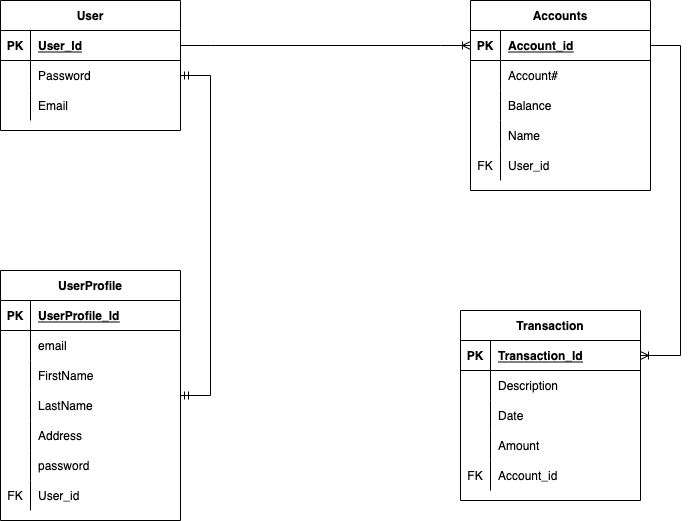

The diagram above was exported from draw.io. Its source (the exported page's mxGraphModel, read from the mxfile embedded in the PNG):
<mxGraphModel dx="883" dy="511" grid="1" gridSize="10" guides="1" tooltips="1" connect="1" arrows="1" fold="1" page="1" pageScale="1" pageWidth="850" pageHeight="1100" math="0" shadow="0">
  <root>
    <mxCell id="0" />
    <mxCell id="1" parent="0" />
    <mxCell id="I6-c8cCpMygJ-d88g6_K-5" value="User" style="shape=table;startSize=30;container=1;collapsible=1;childLayout=tableLayout;fixedRows=1;rowLines=0;fontStyle=1;align=center;resizeLast=1;" vertex="1" parent="1">
      <mxGeometry x="40" y="20" width="180" height="130" as="geometry" />
    </mxCell>
    <mxCell id="I6-c8cCpMygJ-d88g6_K-6" value="" style="shape=partialRectangle;collapsible=0;dropTarget=0;pointerEvents=0;fillColor=none;top=0;left=0;bottom=1;right=0;points=[[0,0.5],[1,0.5]];portConstraint=eastwest;" vertex="1" parent="I6-c8cCpMygJ-d88g6_K-5">
      <mxGeometry y="30" width="180" height="30" as="geometry" />
    </mxCell>
    <mxCell id="I6-c8cCpMygJ-d88g6_K-7" value="PK" style="shape=partialRectangle;connectable=0;fillColor=none;top=0;left=0;bottom=0;right=0;fontStyle=1;overflow=hidden;" vertex="1" parent="I6-c8cCpMygJ-d88g6_K-6">
      <mxGeometry width="30" height="30" as="geometry">
        <mxRectangle width="30" height="30" as="alternateBounds" />
      </mxGeometry>
    </mxCell>
    <mxCell id="I6-c8cCpMygJ-d88g6_K-8" value="User_Id" style="shape=partialRectangle;connectable=0;fillColor=none;top=0;left=0;bottom=0;right=0;align=left;spacingLeft=6;fontStyle=5;overflow=hidden;" vertex="1" parent="I6-c8cCpMygJ-d88g6_K-6">
      <mxGeometry x="30" width="150" height="30" as="geometry">
        <mxRectangle width="150" height="30" as="alternateBounds" />
      </mxGeometry>
    </mxCell>
    <mxCell id="I6-c8cCpMygJ-d88g6_K-62" value="" style="shape=partialRectangle;collapsible=0;dropTarget=0;pointerEvents=0;fillColor=none;top=0;left=0;bottom=0;right=0;points=[[0,0.5],[1,0.5]];portConstraint=eastwest;" vertex="1" parent="I6-c8cCpMygJ-d88g6_K-5">
      <mxGeometry y="60" width="180" height="30" as="geometry" />
    </mxCell>
    <mxCell id="I6-c8cCpMygJ-d88g6_K-63" value="" style="shape=partialRectangle;connectable=0;fillColor=none;top=0;left=0;bottom=0;right=0;editable=1;overflow=hidden;" vertex="1" parent="I6-c8cCpMygJ-d88g6_K-62">
      <mxGeometry width="30" height="30" as="geometry">
        <mxRectangle width="30" height="30" as="alternateBounds" />
      </mxGeometry>
    </mxCell>
    <mxCell id="I6-c8cCpMygJ-d88g6_K-64" value="Password" style="shape=partialRectangle;connectable=0;fillColor=none;top=0;left=0;bottom=0;right=0;align=left;spacingLeft=6;overflow=hidden;" vertex="1" parent="I6-c8cCpMygJ-d88g6_K-62">
      <mxGeometry x="30" width="150" height="30" as="geometry">
        <mxRectangle width="150" height="30" as="alternateBounds" />
      </mxGeometry>
    </mxCell>
    <mxCell id="I6-c8cCpMygJ-d88g6_K-65" value="" style="shape=partialRectangle;collapsible=0;dropTarget=0;pointerEvents=0;fillColor=none;top=0;left=0;bottom=0;right=0;points=[[0,0.5],[1,0.5]];portConstraint=eastwest;" vertex="1" parent="I6-c8cCpMygJ-d88g6_K-5">
      <mxGeometry y="90" width="180" height="30" as="geometry" />
    </mxCell>
    <mxCell id="I6-c8cCpMygJ-d88g6_K-66" value="" style="shape=partialRectangle;connectable=0;fillColor=none;top=0;left=0;bottom=0;right=0;editable=1;overflow=hidden;" vertex="1" parent="I6-c8cCpMygJ-d88g6_K-65">
      <mxGeometry width="30" height="30" as="geometry">
        <mxRectangle width="30" height="30" as="alternateBounds" />
      </mxGeometry>
    </mxCell>
    <mxCell id="I6-c8cCpMygJ-d88g6_K-67" value="Email" style="shape=partialRectangle;connectable=0;fillColor=none;top=0;left=0;bottom=0;right=0;align=left;spacingLeft=6;overflow=hidden;" vertex="1" parent="I6-c8cCpMygJ-d88g6_K-65">
      <mxGeometry x="30" width="150" height="30" as="geometry">
        <mxRectangle width="150" height="30" as="alternateBounds" />
      </mxGeometry>
    </mxCell>
    <mxCell id="I6-c8cCpMygJ-d88g6_K-18" value="Accounts" style="shape=table;startSize=30;container=1;collapsible=1;childLayout=tableLayout;fixedRows=1;rowLines=0;fontStyle=1;align=center;resizeLast=1;" vertex="1" parent="1">
      <mxGeometry x="510" y="20" width="180" height="190" as="geometry" />
    </mxCell>
    <mxCell id="I6-c8cCpMygJ-d88g6_K-19" value="" style="shape=partialRectangle;collapsible=0;dropTarget=0;pointerEvents=0;fillColor=none;top=0;left=0;bottom=1;right=0;points=[[0,0.5],[1,0.5]];portConstraint=eastwest;" vertex="1" parent="I6-c8cCpMygJ-d88g6_K-18">
      <mxGeometry y="30" width="180" height="30" as="geometry" />
    </mxCell>
    <mxCell id="I6-c8cCpMygJ-d88g6_K-20" value="PK" style="shape=partialRectangle;connectable=0;fillColor=none;top=0;left=0;bottom=0;right=0;fontStyle=1;overflow=hidden;" vertex="1" parent="I6-c8cCpMygJ-d88g6_K-19">
      <mxGeometry width="30" height="30" as="geometry">
        <mxRectangle width="30" height="30" as="alternateBounds" />
      </mxGeometry>
    </mxCell>
    <mxCell id="I6-c8cCpMygJ-d88g6_K-21" value="Account_id" style="shape=partialRectangle;connectable=0;fillColor=none;top=0;left=0;bottom=0;right=0;align=left;spacingLeft=6;fontStyle=5;overflow=hidden;" vertex="1" parent="I6-c8cCpMygJ-d88g6_K-19">
      <mxGeometry x="30" width="150" height="30" as="geometry">
        <mxRectangle width="150" height="30" as="alternateBounds" />
      </mxGeometry>
    </mxCell>
    <mxCell id="I6-c8cCpMygJ-d88g6_K-28" value="" style="shape=partialRectangle;collapsible=0;dropTarget=0;pointerEvents=0;fillColor=none;top=0;left=0;bottom=0;right=0;points=[[0,0.5],[1,0.5]];portConstraint=eastwest;" vertex="1" parent="I6-c8cCpMygJ-d88g6_K-18">
      <mxGeometry y="60" width="180" height="30" as="geometry" />
    </mxCell>
    <mxCell id="I6-c8cCpMygJ-d88g6_K-29" value="" style="shape=partialRectangle;connectable=0;fillColor=none;top=0;left=0;bottom=0;right=0;editable=1;overflow=hidden;" vertex="1" parent="I6-c8cCpMygJ-d88g6_K-28">
      <mxGeometry width="30" height="30" as="geometry">
        <mxRectangle width="30" height="30" as="alternateBounds" />
      </mxGeometry>
    </mxCell>
    <mxCell id="I6-c8cCpMygJ-d88g6_K-30" value="Account#" style="shape=partialRectangle;connectable=0;fillColor=none;top=0;left=0;bottom=0;right=0;align=left;spacingLeft=6;overflow=hidden;" vertex="1" parent="I6-c8cCpMygJ-d88g6_K-28">
      <mxGeometry x="30" width="150" height="30" as="geometry">
        <mxRectangle width="150" height="30" as="alternateBounds" />
      </mxGeometry>
    </mxCell>
    <mxCell id="I6-c8cCpMygJ-d88g6_K-109" value="" style="shape=partialRectangle;collapsible=0;dropTarget=0;pointerEvents=0;fillColor=none;top=0;left=0;bottom=0;right=0;points=[[0,0.5],[1,0.5]];portConstraint=eastwest;" vertex="1" parent="I6-c8cCpMygJ-d88g6_K-18">
      <mxGeometry y="90" width="180" height="30" as="geometry" />
    </mxCell>
    <mxCell id="I6-c8cCpMygJ-d88g6_K-110" value="" style="shape=partialRectangle;connectable=0;fillColor=none;top=0;left=0;bottom=0;right=0;editable=1;overflow=hidden;" vertex="1" parent="I6-c8cCpMygJ-d88g6_K-109">
      <mxGeometry width="30" height="30" as="geometry">
        <mxRectangle width="30" height="30" as="alternateBounds" />
      </mxGeometry>
    </mxCell>
    <mxCell id="I6-c8cCpMygJ-d88g6_K-111" value="Balance" style="shape=partialRectangle;connectable=0;fillColor=none;top=0;left=0;bottom=0;right=0;align=left;spacingLeft=6;overflow=hidden;" vertex="1" parent="I6-c8cCpMygJ-d88g6_K-109">
      <mxGeometry x="30" width="150" height="30" as="geometry">
        <mxRectangle width="150" height="30" as="alternateBounds" />
      </mxGeometry>
    </mxCell>
    <mxCell id="I6-c8cCpMygJ-d88g6_K-106" value="" style="shape=partialRectangle;collapsible=0;dropTarget=0;pointerEvents=0;fillColor=none;top=0;left=0;bottom=0;right=0;points=[[0,0.5],[1,0.5]];portConstraint=eastwest;" vertex="1" parent="I6-c8cCpMygJ-d88g6_K-18">
      <mxGeometry y="120" width="180" height="30" as="geometry" />
    </mxCell>
    <mxCell id="I6-c8cCpMygJ-d88g6_K-107" value="" style="shape=partialRectangle;connectable=0;fillColor=none;top=0;left=0;bottom=0;right=0;editable=1;overflow=hidden;" vertex="1" parent="I6-c8cCpMygJ-d88g6_K-106">
      <mxGeometry width="30" height="30" as="geometry">
        <mxRectangle width="30" height="30" as="alternateBounds" />
      </mxGeometry>
    </mxCell>
    <mxCell id="I6-c8cCpMygJ-d88g6_K-108" value="Name" style="shape=partialRectangle;connectable=0;fillColor=none;top=0;left=0;bottom=0;right=0;align=left;spacingLeft=6;overflow=hidden;" vertex="1" parent="I6-c8cCpMygJ-d88g6_K-106">
      <mxGeometry x="30" width="150" height="30" as="geometry">
        <mxRectangle width="150" height="30" as="alternateBounds" />
      </mxGeometry>
    </mxCell>
    <mxCell id="I6-c8cCpMygJ-d88g6_K-100" value="" style="shape=partialRectangle;collapsible=0;dropTarget=0;pointerEvents=0;fillColor=none;top=0;left=0;bottom=0;right=0;points=[[0,0.5],[1,0.5]];portConstraint=eastwest;" vertex="1" parent="I6-c8cCpMygJ-d88g6_K-18">
      <mxGeometry y="150" width="180" height="30" as="geometry" />
    </mxCell>
    <mxCell id="I6-c8cCpMygJ-d88g6_K-101" value="FK" style="shape=partialRectangle;connectable=0;fillColor=none;top=0;left=0;bottom=0;right=0;editable=1;overflow=hidden;" vertex="1" parent="I6-c8cCpMygJ-d88g6_K-100">
      <mxGeometry width="30" height="30" as="geometry">
        <mxRectangle width="30" height="30" as="alternateBounds" />
      </mxGeometry>
    </mxCell>
    <mxCell id="I6-c8cCpMygJ-d88g6_K-102" value="User_id" style="shape=partialRectangle;connectable=0;fillColor=none;top=0;left=0;bottom=0;right=0;align=left;spacingLeft=6;overflow=hidden;" vertex="1" parent="I6-c8cCpMygJ-d88g6_K-100">
      <mxGeometry x="30" width="150" height="30" as="geometry">
        <mxRectangle width="150" height="30" as="alternateBounds" />
      </mxGeometry>
    </mxCell>
    <mxCell id="I6-c8cCpMygJ-d88g6_K-47" value="" style="edgeStyle=entityRelationEdgeStyle;fontSize=12;html=1;endArrow=ERoneToMany;rounded=0;exitX=1;exitY=0.5;exitDx=0;exitDy=0;entryX=0;entryY=0.5;entryDx=0;entryDy=0;" edge="1" parent="1" source="I6-c8cCpMygJ-d88g6_K-6" target="I6-c8cCpMygJ-d88g6_K-19">
      <mxGeometry width="100" height="100" relative="1" as="geometry">
        <mxPoint x="210" y="220" as="sourcePoint" />
        <mxPoint x="410" y="60" as="targetPoint" />
      </mxGeometry>
    </mxCell>
    <mxCell id="I6-c8cCpMygJ-d88g6_K-49" value="Transaction" style="shape=table;startSize=30;container=1;collapsible=1;childLayout=tableLayout;fixedRows=1;rowLines=0;fontStyle=1;align=center;resizeLast=1;" vertex="1" parent="1">
      <mxGeometry x="500" y="330" width="180" height="190" as="geometry" />
    </mxCell>
    <mxCell id="I6-c8cCpMygJ-d88g6_K-50" value="" style="shape=partialRectangle;collapsible=0;dropTarget=0;pointerEvents=0;fillColor=none;top=0;left=0;bottom=1;right=0;points=[[0,0.5],[1,0.5]];portConstraint=eastwest;" vertex="1" parent="I6-c8cCpMygJ-d88g6_K-49">
      <mxGeometry y="30" width="180" height="30" as="geometry" />
    </mxCell>
    <mxCell id="I6-c8cCpMygJ-d88g6_K-51" value="PK" style="shape=partialRectangle;connectable=0;fillColor=none;top=0;left=0;bottom=0;right=0;fontStyle=1;overflow=hidden;" vertex="1" parent="I6-c8cCpMygJ-d88g6_K-50">
      <mxGeometry width="30" height="30" as="geometry">
        <mxRectangle width="30" height="30" as="alternateBounds" />
      </mxGeometry>
    </mxCell>
    <mxCell id="I6-c8cCpMygJ-d88g6_K-52" value="Transaction_Id" style="shape=partialRectangle;connectable=0;fillColor=none;top=0;left=0;bottom=0;right=0;align=left;spacingLeft=6;fontStyle=5;overflow=hidden;" vertex="1" parent="I6-c8cCpMygJ-d88g6_K-50">
      <mxGeometry x="30" width="150" height="30" as="geometry">
        <mxRectangle width="150" height="30" as="alternateBounds" />
      </mxGeometry>
    </mxCell>
    <mxCell id="I6-c8cCpMygJ-d88g6_K-53" value="" style="shape=partialRectangle;collapsible=0;dropTarget=0;pointerEvents=0;fillColor=none;top=0;left=0;bottom=0;right=0;points=[[0,0.5],[1,0.5]];portConstraint=eastwest;" vertex="1" parent="I6-c8cCpMygJ-d88g6_K-49">
      <mxGeometry y="60" width="180" height="30" as="geometry" />
    </mxCell>
    <mxCell id="I6-c8cCpMygJ-d88g6_K-54" value="" style="shape=partialRectangle;connectable=0;fillColor=none;top=0;left=0;bottom=0;right=0;editable=1;overflow=hidden;" vertex="1" parent="I6-c8cCpMygJ-d88g6_K-53">
      <mxGeometry width="30" height="30" as="geometry">
        <mxRectangle width="30" height="30" as="alternateBounds" />
      </mxGeometry>
    </mxCell>
    <mxCell id="I6-c8cCpMygJ-d88g6_K-55" value="Description" style="shape=partialRectangle;connectable=0;fillColor=none;top=0;left=0;bottom=0;right=0;align=left;spacingLeft=6;overflow=hidden;" vertex="1" parent="I6-c8cCpMygJ-d88g6_K-53">
      <mxGeometry x="30" width="150" height="30" as="geometry">
        <mxRectangle width="150" height="30" as="alternateBounds" />
      </mxGeometry>
    </mxCell>
    <mxCell id="I6-c8cCpMygJ-d88g6_K-56" value="" style="shape=partialRectangle;collapsible=0;dropTarget=0;pointerEvents=0;fillColor=none;top=0;left=0;bottom=0;right=0;points=[[0,0.5],[1,0.5]];portConstraint=eastwest;" vertex="1" parent="I6-c8cCpMygJ-d88g6_K-49">
      <mxGeometry y="90" width="180" height="30" as="geometry" />
    </mxCell>
    <mxCell id="I6-c8cCpMygJ-d88g6_K-57" value="" style="shape=partialRectangle;connectable=0;fillColor=none;top=0;left=0;bottom=0;right=0;editable=1;overflow=hidden;" vertex="1" parent="I6-c8cCpMygJ-d88g6_K-56">
      <mxGeometry width="30" height="30" as="geometry">
        <mxRectangle width="30" height="30" as="alternateBounds" />
      </mxGeometry>
    </mxCell>
    <mxCell id="I6-c8cCpMygJ-d88g6_K-58" value="Date" style="shape=partialRectangle;connectable=0;fillColor=none;top=0;left=0;bottom=0;right=0;align=left;spacingLeft=6;overflow=hidden;" vertex="1" parent="I6-c8cCpMygJ-d88g6_K-56">
      <mxGeometry x="30" width="150" height="30" as="geometry">
        <mxRectangle width="150" height="30" as="alternateBounds" />
      </mxGeometry>
    </mxCell>
    <mxCell id="I6-c8cCpMygJ-d88g6_K-59" value="" style="shape=partialRectangle;collapsible=0;dropTarget=0;pointerEvents=0;fillColor=none;top=0;left=0;bottom=0;right=0;points=[[0,0.5],[1,0.5]];portConstraint=eastwest;" vertex="1" parent="I6-c8cCpMygJ-d88g6_K-49">
      <mxGeometry y="120" width="180" height="30" as="geometry" />
    </mxCell>
    <mxCell id="I6-c8cCpMygJ-d88g6_K-60" value="" style="shape=partialRectangle;connectable=0;fillColor=none;top=0;left=0;bottom=0;right=0;editable=1;overflow=hidden;" vertex="1" parent="I6-c8cCpMygJ-d88g6_K-59">
      <mxGeometry width="30" height="30" as="geometry">
        <mxRectangle width="30" height="30" as="alternateBounds" />
      </mxGeometry>
    </mxCell>
    <mxCell id="I6-c8cCpMygJ-d88g6_K-61" value="Amount" style="shape=partialRectangle;connectable=0;fillColor=none;top=0;left=0;bottom=0;right=0;align=left;spacingLeft=6;overflow=hidden;" vertex="1" parent="I6-c8cCpMygJ-d88g6_K-59">
      <mxGeometry x="30" width="150" height="30" as="geometry">
        <mxRectangle width="150" height="30" as="alternateBounds" />
      </mxGeometry>
    </mxCell>
    <mxCell id="I6-c8cCpMygJ-d88g6_K-103" value="" style="shape=partialRectangle;collapsible=0;dropTarget=0;pointerEvents=0;fillColor=none;top=0;left=0;bottom=0;right=0;points=[[0,0.5],[1,0.5]];portConstraint=eastwest;" vertex="1" parent="I6-c8cCpMygJ-d88g6_K-49">
      <mxGeometry y="150" width="180" height="30" as="geometry" />
    </mxCell>
    <mxCell id="I6-c8cCpMygJ-d88g6_K-104" value="FK" style="shape=partialRectangle;connectable=0;fillColor=none;top=0;left=0;bottom=0;right=0;editable=1;overflow=hidden;" vertex="1" parent="I6-c8cCpMygJ-d88g6_K-103">
      <mxGeometry width="30" height="30" as="geometry">
        <mxRectangle width="30" height="30" as="alternateBounds" />
      </mxGeometry>
    </mxCell>
    <mxCell id="I6-c8cCpMygJ-d88g6_K-105" value="Account_id" style="shape=partialRectangle;connectable=0;fillColor=none;top=0;left=0;bottom=0;right=0;align=left;spacingLeft=6;overflow=hidden;" vertex="1" parent="I6-c8cCpMygJ-d88g6_K-103">
      <mxGeometry x="30" width="150" height="30" as="geometry">
        <mxRectangle width="150" height="30" as="alternateBounds" />
      </mxGeometry>
    </mxCell>
    <mxCell id="I6-c8cCpMygJ-d88g6_K-84" value="UserProfile" style="shape=table;startSize=30;container=1;collapsible=1;childLayout=tableLayout;fixedRows=1;rowLines=0;fontStyle=1;align=center;resizeLast=1;" vertex="1" parent="1">
      <mxGeometry x="40" y="290" width="180" height="250" as="geometry" />
    </mxCell>
    <mxCell id="I6-c8cCpMygJ-d88g6_K-85" value="" style="shape=partialRectangle;collapsible=0;dropTarget=0;pointerEvents=0;fillColor=none;top=0;left=0;bottom=1;right=0;points=[[0,0.5],[1,0.5]];portConstraint=eastwest;" vertex="1" parent="I6-c8cCpMygJ-d88g6_K-84">
      <mxGeometry y="30" width="180" height="30" as="geometry" />
    </mxCell>
    <mxCell id="I6-c8cCpMygJ-d88g6_K-86" value="PK" style="shape=partialRectangle;connectable=0;fillColor=none;top=0;left=0;bottom=0;right=0;fontStyle=1;overflow=hidden;" vertex="1" parent="I6-c8cCpMygJ-d88g6_K-85">
      <mxGeometry width="30" height="30" as="geometry">
        <mxRectangle width="30" height="30" as="alternateBounds" />
      </mxGeometry>
    </mxCell>
    <mxCell id="I6-c8cCpMygJ-d88g6_K-87" value="UserProfile_Id" style="shape=partialRectangle;connectable=0;fillColor=none;top=0;left=0;bottom=0;right=0;align=left;spacingLeft=6;fontStyle=5;overflow=hidden;" vertex="1" parent="I6-c8cCpMygJ-d88g6_K-85">
      <mxGeometry x="30" width="150" height="30" as="geometry">
        <mxRectangle width="150" height="30" as="alternateBounds" />
      </mxGeometry>
    </mxCell>
    <mxCell id="I6-c8cCpMygJ-d88g6_K-88" value="" style="shape=partialRectangle;collapsible=0;dropTarget=0;pointerEvents=0;fillColor=none;top=0;left=0;bottom=0;right=0;points=[[0,0.5],[1,0.5]];portConstraint=eastwest;" vertex="1" parent="I6-c8cCpMygJ-d88g6_K-84">
      <mxGeometry y="60" width="180" height="30" as="geometry" />
    </mxCell>
    <mxCell id="I6-c8cCpMygJ-d88g6_K-89" value="" style="shape=partialRectangle;connectable=0;fillColor=none;top=0;left=0;bottom=0;right=0;editable=1;overflow=hidden;" vertex="1" parent="I6-c8cCpMygJ-d88g6_K-88">
      <mxGeometry width="30" height="30" as="geometry">
        <mxRectangle width="30" height="30" as="alternateBounds" />
      </mxGeometry>
    </mxCell>
    <mxCell id="I6-c8cCpMygJ-d88g6_K-90" value="email" style="shape=partialRectangle;connectable=0;fillColor=none;top=0;left=0;bottom=0;right=0;align=left;spacingLeft=6;overflow=hidden;" vertex="1" parent="I6-c8cCpMygJ-d88g6_K-88">
      <mxGeometry x="30" width="150" height="30" as="geometry">
        <mxRectangle width="150" height="30" as="alternateBounds" />
      </mxGeometry>
    </mxCell>
    <mxCell id="I6-c8cCpMygJ-d88g6_K-9" value="" style="shape=partialRectangle;collapsible=0;dropTarget=0;pointerEvents=0;fillColor=none;top=0;left=0;bottom=0;right=0;points=[[0,0.5],[1,0.5]];portConstraint=eastwest;" vertex="1" parent="I6-c8cCpMygJ-d88g6_K-84">
      <mxGeometry y="90" width="180" height="30" as="geometry" />
    </mxCell>
    <mxCell id="I6-c8cCpMygJ-d88g6_K-10" value="" style="shape=partialRectangle;connectable=0;fillColor=none;top=0;left=0;bottom=0;right=0;editable=1;overflow=hidden;" vertex="1" parent="I6-c8cCpMygJ-d88g6_K-9">
      <mxGeometry width="30" height="30" as="geometry">
        <mxRectangle width="30" height="30" as="alternateBounds" />
      </mxGeometry>
    </mxCell>
    <mxCell id="I6-c8cCpMygJ-d88g6_K-11" value="FirstName" style="shape=partialRectangle;connectable=0;fillColor=none;top=0;left=0;bottom=0;right=0;align=left;spacingLeft=6;overflow=hidden;" vertex="1" parent="I6-c8cCpMygJ-d88g6_K-9">
      <mxGeometry x="30" width="150" height="30" as="geometry">
        <mxRectangle width="150" height="30" as="alternateBounds" />
      </mxGeometry>
    </mxCell>
    <mxCell id="I6-c8cCpMygJ-d88g6_K-12" value="" style="shape=partialRectangle;collapsible=0;dropTarget=0;pointerEvents=0;fillColor=none;top=0;left=0;bottom=0;right=0;points=[[0,0.5],[1,0.5]];portConstraint=eastwest;" vertex="1" parent="I6-c8cCpMygJ-d88g6_K-84">
      <mxGeometry y="120" width="180" height="30" as="geometry" />
    </mxCell>
    <mxCell id="I6-c8cCpMygJ-d88g6_K-13" value="" style="shape=partialRectangle;connectable=0;fillColor=none;top=0;left=0;bottom=0;right=0;editable=1;overflow=hidden;" vertex="1" parent="I6-c8cCpMygJ-d88g6_K-12">
      <mxGeometry width="30" height="30" as="geometry">
        <mxRectangle width="30" height="30" as="alternateBounds" />
      </mxGeometry>
    </mxCell>
    <mxCell id="I6-c8cCpMygJ-d88g6_K-14" value="LastName" style="shape=partialRectangle;connectable=0;fillColor=none;top=0;left=0;bottom=0;right=0;align=left;spacingLeft=6;overflow=hidden;" vertex="1" parent="I6-c8cCpMygJ-d88g6_K-12">
      <mxGeometry x="30" width="150" height="30" as="geometry">
        <mxRectangle width="150" height="30" as="alternateBounds" />
      </mxGeometry>
    </mxCell>
    <mxCell id="I6-c8cCpMygJ-d88g6_K-15" value="" style="shape=partialRectangle;collapsible=0;dropTarget=0;pointerEvents=0;fillColor=none;top=0;left=0;bottom=0;right=0;points=[[0,0.5],[1,0.5]];portConstraint=eastwest;" vertex="1" parent="I6-c8cCpMygJ-d88g6_K-84">
      <mxGeometry y="150" width="180" height="30" as="geometry" />
    </mxCell>
    <mxCell id="I6-c8cCpMygJ-d88g6_K-16" value="" style="shape=partialRectangle;connectable=0;fillColor=none;top=0;left=0;bottom=0;right=0;editable=1;overflow=hidden;" vertex="1" parent="I6-c8cCpMygJ-d88g6_K-15">
      <mxGeometry width="30" height="30" as="geometry">
        <mxRectangle width="30" height="30" as="alternateBounds" />
      </mxGeometry>
    </mxCell>
    <mxCell id="I6-c8cCpMygJ-d88g6_K-17" value="Address" style="shape=partialRectangle;connectable=0;fillColor=none;top=0;left=0;bottom=0;right=0;align=left;spacingLeft=6;overflow=hidden;" vertex="1" parent="I6-c8cCpMygJ-d88g6_K-15">
      <mxGeometry x="30" width="150" height="30" as="geometry">
        <mxRectangle width="150" height="30" as="alternateBounds" />
      </mxGeometry>
    </mxCell>
    <mxCell id="I6-c8cCpMygJ-d88g6_K-91" value="" style="shape=partialRectangle;collapsible=0;dropTarget=0;pointerEvents=0;fillColor=none;top=0;left=0;bottom=0;right=0;points=[[0,0.5],[1,0.5]];portConstraint=eastwest;" vertex="1" parent="I6-c8cCpMygJ-d88g6_K-84">
      <mxGeometry y="180" width="180" height="30" as="geometry" />
    </mxCell>
    <mxCell id="I6-c8cCpMygJ-d88g6_K-92" value="" style="shape=partialRectangle;connectable=0;fillColor=none;top=0;left=0;bottom=0;right=0;editable=1;overflow=hidden;" vertex="1" parent="I6-c8cCpMygJ-d88g6_K-91">
      <mxGeometry width="30" height="30" as="geometry">
        <mxRectangle width="30" height="30" as="alternateBounds" />
      </mxGeometry>
    </mxCell>
    <mxCell id="I6-c8cCpMygJ-d88g6_K-93" value="password" style="shape=partialRectangle;connectable=0;fillColor=none;top=0;left=0;bottom=0;right=0;align=left;spacingLeft=6;overflow=hidden;" vertex="1" parent="I6-c8cCpMygJ-d88g6_K-91">
      <mxGeometry x="30" width="150" height="30" as="geometry">
        <mxRectangle width="150" height="30" as="alternateBounds" />
      </mxGeometry>
    </mxCell>
    <mxCell id="I6-c8cCpMygJ-d88g6_K-94" value="" style="shape=partialRectangle;collapsible=0;dropTarget=0;pointerEvents=0;fillColor=none;top=0;left=0;bottom=0;right=0;points=[[0,0.5],[1,0.5]];portConstraint=eastwest;" vertex="1" parent="I6-c8cCpMygJ-d88g6_K-84">
      <mxGeometry y="210" width="180" height="30" as="geometry" />
    </mxCell>
    <mxCell id="I6-c8cCpMygJ-d88g6_K-95" value="FK" style="shape=partialRectangle;connectable=0;fillColor=none;top=0;left=0;bottom=0;right=0;editable=1;overflow=hidden;" vertex="1" parent="I6-c8cCpMygJ-d88g6_K-94">
      <mxGeometry width="30" height="30" as="geometry">
        <mxRectangle width="30" height="30" as="alternateBounds" />
      </mxGeometry>
    </mxCell>
    <mxCell id="I6-c8cCpMygJ-d88g6_K-96" value="User_id" style="shape=partialRectangle;connectable=0;fillColor=none;top=0;left=0;bottom=0;right=0;align=left;spacingLeft=6;overflow=hidden;" vertex="1" parent="I6-c8cCpMygJ-d88g6_K-94">
      <mxGeometry x="30" width="150" height="30" as="geometry">
        <mxRectangle width="150" height="30" as="alternateBounds" />
      </mxGeometry>
    </mxCell>
    <mxCell id="I6-c8cCpMygJ-d88g6_K-97" value="" style="edgeStyle=entityRelationEdgeStyle;fontSize=12;html=1;endArrow=ERmandOne;startArrow=ERmandOne;rounded=0;entryX=1;entryY=0.5;entryDx=0;entryDy=0;" edge="1" parent="1" source="I6-c8cCpMygJ-d88g6_K-84" target="I6-c8cCpMygJ-d88g6_K-62">
      <mxGeometry width="100" height="100" relative="1" as="geometry">
        <mxPoint x="240" y="320" as="sourcePoint" />
        <mxPoint x="120" y="270" as="targetPoint" />
      </mxGeometry>
    </mxCell>
    <mxCell id="I6-c8cCpMygJ-d88g6_K-99" value="" style="edgeStyle=entityRelationEdgeStyle;fontSize=12;html=1;endArrow=ERoneToMany;rounded=0;" edge="1" parent="1" source="I6-c8cCpMygJ-d88g6_K-19" target="I6-c8cCpMygJ-d88g6_K-50">
      <mxGeometry width="100" height="100" relative="1" as="geometry">
        <mxPoint x="330" y="150" as="sourcePoint" />
        <mxPoint x="760" y="370" as="targetPoint" />
      </mxGeometry>
    </mxCell>
  </root>
</mxGraphModel>